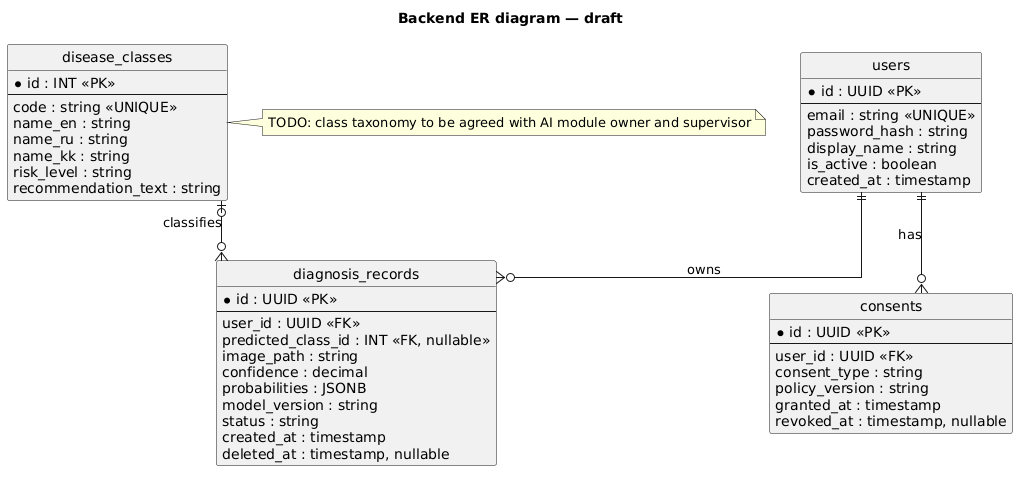

The diagram above was rendered by PlantUML. Its source (embedded in the PNG):
@startuml
' DIP-5 — draft relational data model
hide circle
skinparam linetype ortho

title Backend ER diagram — draft

entity "users" as users {
  * id : UUID <<PK>>
  --
  email : string <<UNIQUE>>
  password_hash : string
  display_name : string
  is_active : boolean
  created_at : timestamp
}

entity "consents" as consents {
  * id : UUID <<PK>>
  --
  user_id : UUID <<FK>>
  consent_type : string
  policy_version : string
  granted_at : timestamp
  revoked_at : timestamp, nullable
}

entity "disease_classes" as disease_classes {
  * id : INT <<PK>>
  --
  code : string <<UNIQUE>>
  name_en : string
  name_ru : string
  name_kk : string
  risk_level : string
  recommendation_text : string
}

entity "diagnosis_records" as diagnosis_records {
  * id : UUID <<PK>>
  --
  user_id : UUID <<FK>>
  predicted_class_id : INT <<FK, nullable>>
  image_path : string
  confidence : decimal
  probabilities : JSONB
  model_version : string
  status : string
  created_at : timestamp
  deleted_at : timestamp, nullable
}

users ||--o{ consents : has
users ||--o{ diagnosis_records : owns
disease_classes |o--o{ diagnosis_records : classifies

note right of disease_classes
  TODO: class taxonomy to be agreed with AI module owner and supervisor
end note
@enduml